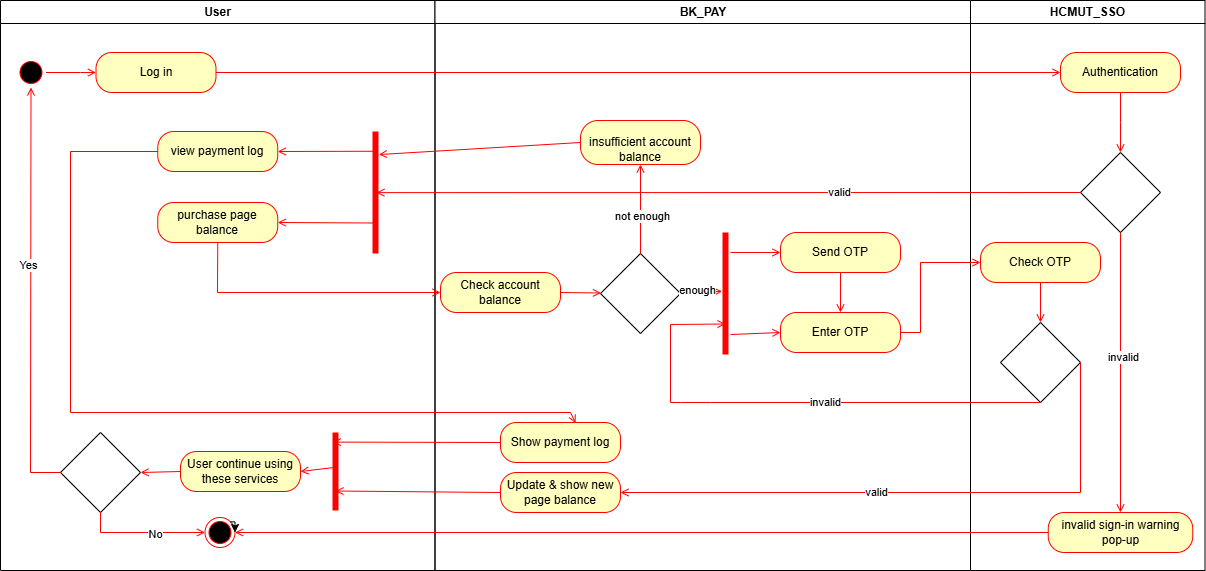

The diagram above was exported from draw.io. Its source (the exported page's mxGraphModel, read from the mxfile embedded in the PNG):
<mxGraphModel dx="1050" dy="557" grid="1" gridSize="10" guides="1" tooltips="1" connect="1" arrows="1" fold="1" page="1" pageScale="1" pageWidth="850" pageHeight="1100" math="0" shadow="0">
  <root>
    <mxCell id="0" />
    <mxCell id="1" parent="0" />
    <mxCell id="CGQ1S_vi-iHou_GulPyq-1" value="User" style="swimlane;whiteSpace=wrap" parent="1" vertex="1">
      <mxGeometry x="10" y="128" width="434.5" height="570" as="geometry" />
    </mxCell>
    <mxCell id="CGQ1S_vi-iHou_GulPyq-2" value="" style="ellipse;shape=startState;fillColor=#000000;strokeColor=#ff0000;" parent="CGQ1S_vi-iHou_GulPyq-1" vertex="1">
      <mxGeometry x="15.5" y="57" width="30" height="30" as="geometry" />
    </mxCell>
    <mxCell id="CGQ1S_vi-iHou_GulPyq-3" value="Log in" style="rounded=1;whiteSpace=wrap;html=1;arcSize=40;fontColor=#000000;fillColor=#ffffc0;strokeColor=#ff0000;" parent="CGQ1S_vi-iHou_GulPyq-1" vertex="1">
      <mxGeometry x="95.5" y="52" width="120" height="40" as="geometry" />
    </mxCell>
    <mxCell id="CGQ1S_vi-iHou_GulPyq-4" value="" style="endArrow=open;strokeColor=#FF0000;endFill=1;rounded=0;entryX=0;entryY=0.5;entryDx=0;entryDy=0;exitX=1;exitY=0.5;exitDx=0;exitDy=0;" parent="CGQ1S_vi-iHou_GulPyq-1" source="CGQ1S_vi-iHou_GulPyq-2" target="CGQ1S_vi-iHou_GulPyq-3" edge="1">
      <mxGeometry relative="1" as="geometry">
        <mxPoint x="-494.5" y="70" as="sourcePoint" />
        <mxPoint x="105.5" y="74.5" as="targetPoint" />
        <Array as="points">
          <mxPoint x="80" y="72" />
        </Array>
      </mxGeometry>
    </mxCell>
    <mxCell id="CGQ1S_vi-iHou_GulPyq-5" value="" style="ellipse;html=1;shape=endState;fillColor=#000000;strokeColor=#ff0000;" parent="CGQ1S_vi-iHou_GulPyq-1" vertex="1">
      <mxGeometry x="204.5" y="517" width="30" height="30" as="geometry" />
    </mxCell>
    <mxCell id="L1ZeoB7x2Ct-m6uqNPVF-1" value="" style="shape=line;html=1;strokeWidth=6;strokeColor=#ff0000;rotation=-180;direction=south;" parent="CGQ1S_vi-iHou_GulPyq-1" vertex="1">
      <mxGeometry x="370" y="131" width="10" height="122" as="geometry" />
    </mxCell>
    <mxCell id="L1ZeoB7x2Ct-m6uqNPVF-4" value="view payment log" style="rounded=1;whiteSpace=wrap;html=1;arcSize=40;fontColor=#000000;fillColor=#ffffc0;strokeColor=#ff0000;" parent="CGQ1S_vi-iHou_GulPyq-1" vertex="1">
      <mxGeometry x="157.25" y="131" width="120" height="40" as="geometry" />
    </mxCell>
    <mxCell id="L1ZeoB7x2Ct-m6uqNPVF-5" value="purchase page balance" style="rounded=1;whiteSpace=wrap;html=1;arcSize=40;fontColor=#000000;fillColor=#ffffc0;strokeColor=#ff0000;" parent="CGQ1S_vi-iHou_GulPyq-1" vertex="1">
      <mxGeometry x="157.25" y="202" width="120" height="40" as="geometry" />
    </mxCell>
    <mxCell id="L1ZeoB7x2Ct-m6uqNPVF-9" value="" style="endArrow=open;strokeColor=#FF0000;endFill=1;rounded=0;exitX=0.838;exitY=0.282;exitDx=0;exitDy=0;entryX=1;entryY=0.5;entryDx=0;entryDy=0;exitPerimeter=0;" parent="CGQ1S_vi-iHou_GulPyq-1" source="L1ZeoB7x2Ct-m6uqNPVF-1" target="L1ZeoB7x2Ct-m6uqNPVF-4" edge="1">
      <mxGeometry relative="1" as="geometry">
        <mxPoint x="1040" y="112" as="sourcePoint" />
        <mxPoint x="1040" y="172" as="targetPoint" />
      </mxGeometry>
    </mxCell>
    <mxCell id="L1ZeoB7x2Ct-m6uqNPVF-8" value="" style="endArrow=open;strokeColor=#FF0000;endFill=1;rounded=0;exitX=0.25;exitY=0.5;exitDx=0;exitDy=0;entryX=1;entryY=0.5;entryDx=0;entryDy=0;exitPerimeter=0;" parent="CGQ1S_vi-iHou_GulPyq-1" source="L1ZeoB7x2Ct-m6uqNPVF-1" target="L1ZeoB7x2Ct-m6uqNPVF-5" edge="1">
      <mxGeometry relative="1" as="geometry">
        <mxPoint x="1030" y="102" as="sourcePoint" />
        <mxPoint x="1030" y="162" as="targetPoint" />
      </mxGeometry>
    </mxCell>
    <mxCell id="L1ZeoB7x2Ct-m6uqNPVF-38" style="edgeStyle=orthogonalEdgeStyle;rounded=0;orthogonalLoop=1;jettySize=auto;html=1;exitX=1;exitY=0;exitDx=0;exitDy=0;entryX=1;entryY=0.5;entryDx=0;entryDy=0;" parent="CGQ1S_vi-iHou_GulPyq-1" source="CGQ1S_vi-iHou_GulPyq-5" target="CGQ1S_vi-iHou_GulPyq-5" edge="1">
      <mxGeometry relative="1" as="geometry" />
    </mxCell>
    <mxCell id="L1ZeoB7x2Ct-m6uqNPVF-40" value="" style="shape=line;html=1;strokeWidth=6;strokeColor=#ff0000;rotation=-180;direction=south;" parent="CGQ1S_vi-iHou_GulPyq-1" vertex="1">
      <mxGeometry x="330" y="432" width="10" height="78" as="geometry" />
    </mxCell>
    <mxCell id="L1ZeoB7x2Ct-m6uqNPVF-47" value="User continue using these services" style="rounded=1;whiteSpace=wrap;html=1;arcSize=40;fontColor=#000000;fillColor=#ffffc0;strokeColor=#ff0000;" parent="CGQ1S_vi-iHou_GulPyq-1" vertex="1">
      <mxGeometry x="180" y="451" width="120" height="40" as="geometry" />
    </mxCell>
    <mxCell id="L1ZeoB7x2Ct-m6uqNPVF-46" value="" style="endArrow=open;strokeColor=#FF0000;endFill=1;rounded=0;exitX=0.551;exitY=0.329;exitDx=0;exitDy=0;exitPerimeter=0;entryX=1;entryY=0.5;entryDx=0;entryDy=0;" parent="CGQ1S_vi-iHou_GulPyq-1" source="L1ZeoB7x2Ct-m6uqNPVF-40" target="L1ZeoB7x2Ct-m6uqNPVF-47" edge="1">
      <mxGeometry relative="1" as="geometry">
        <mxPoint x="1050" y="122" as="sourcePoint" />
        <mxPoint x="250" y="467" as="targetPoint" />
      </mxGeometry>
    </mxCell>
    <mxCell id="L1ZeoB7x2Ct-m6uqNPVF-48" value="" style="rhombus;whiteSpace=wrap;html=1;" parent="CGQ1S_vi-iHou_GulPyq-1" vertex="1">
      <mxGeometry x="60" y="432" width="80" height="80" as="geometry" />
    </mxCell>
    <mxCell id="L1ZeoB7x2Ct-m6uqNPVF-50" value="" style="endArrow=open;strokeColor=#FF0000;endFill=1;rounded=0;exitX=0;exitY=0.5;exitDx=0;exitDy=0;entryX=1;entryY=0.5;entryDx=0;entryDy=0;" parent="CGQ1S_vi-iHou_GulPyq-1" source="L1ZeoB7x2Ct-m6uqNPVF-47" target="L1ZeoB7x2Ct-m6uqNPVF-48" edge="1">
      <mxGeometry relative="1" as="geometry">
        <mxPoint x="150" y="450" as="sourcePoint" />
        <mxPoint x="150" y="510" as="targetPoint" />
        <Array as="points" />
      </mxGeometry>
    </mxCell>
    <mxCell id="L1ZeoB7x2Ct-m6uqNPVF-52" value="" style="endArrow=open;strokeColor=#FF0000;endFill=1;rounded=0;exitX=0.5;exitY=1;exitDx=0;exitDy=0;entryX=0;entryY=0.5;entryDx=0;entryDy=0;" parent="CGQ1S_vi-iHou_GulPyq-1" source="L1ZeoB7x2Ct-m6uqNPVF-48" target="CGQ1S_vi-iHou_GulPyq-5" edge="1">
      <mxGeometry relative="1" as="geometry">
        <mxPoint x="1040" y="112" as="sourcePoint" />
        <mxPoint x="1040" y="172" as="targetPoint" />
        <Array as="points">
          <mxPoint x="100" y="532" />
        </Array>
      </mxGeometry>
    </mxCell>
    <mxCell id="L1ZeoB7x2Ct-m6uqNPVF-53" value="No" style="edgeLabel;html=1;align=center;verticalAlign=middle;resizable=0;points=[];" parent="L1ZeoB7x2Ct-m6uqNPVF-52" connectable="0" vertex="1">
      <mxGeometry x="0.1963" y="-1" relative="1" as="geometry">
        <mxPoint as="offset" />
      </mxGeometry>
    </mxCell>
    <mxCell id="L1ZeoB7x2Ct-m6uqNPVF-51" value="" style="endArrow=open;strokeColor=#FF0000;endFill=1;rounded=0;exitX=0;exitY=0.5;exitDx=0;exitDy=0;entryX=0.5;entryY=1;entryDx=0;entryDy=0;" parent="CGQ1S_vi-iHou_GulPyq-1" source="L1ZeoB7x2Ct-m6uqNPVF-48" target="CGQ1S_vi-iHou_GulPyq-2" edge="1">
      <mxGeometry relative="1" as="geometry">
        <mxPoint x="1030" y="102" as="sourcePoint" />
        <mxPoint x="1030" y="162" as="targetPoint" />
        <Array as="points">
          <mxPoint x="30" y="472" />
        </Array>
      </mxGeometry>
    </mxCell>
    <mxCell id="L1ZeoB7x2Ct-m6uqNPVF-54" value="Yes" style="edgeLabel;html=1;align=center;verticalAlign=middle;resizable=0;points=[];" parent="L1ZeoB7x2Ct-m6uqNPVF-51" connectable="0" vertex="1">
      <mxGeometry x="0.1439" y="3" relative="1" as="geometry">
        <mxPoint as="offset" />
      </mxGeometry>
    </mxCell>
    <mxCell id="CGQ1S_vi-iHou_GulPyq-20" value="BK_PAY" style="swimlane;whiteSpace=wrap;startSize=23;" parent="1" vertex="1">
      <mxGeometry x="444.5" y="128" width="535.5" height="570" as="geometry" />
    </mxCell>
    <mxCell id="L1ZeoB7x2Ct-m6uqNPVF-11" value="" style="shape=line;html=1;strokeWidth=6;strokeColor=#ff0000;rotation=-180;direction=south;" parent="CGQ1S_vi-iHou_GulPyq-20" vertex="1">
      <mxGeometry x="285.5" y="232" width="10" height="122" as="geometry" />
    </mxCell>
    <mxCell id="L1ZeoB7x2Ct-m6uqNPVF-14" value="Send OTP" style="rounded=1;whiteSpace=wrap;html=1;arcSize=40;fontColor=#000000;fillColor=#ffffc0;strokeColor=#ff0000;" parent="CGQ1S_vi-iHou_GulPyq-20" vertex="1">
      <mxGeometry x="345.5" y="232" width="120" height="40" as="geometry" />
    </mxCell>
    <mxCell id="L1ZeoB7x2Ct-m6uqNPVF-15" value="Enter OTP" style="rounded=1;whiteSpace=wrap;html=1;arcSize=40;fontColor=#000000;fillColor=#ffffc0;strokeColor=#ff0000;" parent="CGQ1S_vi-iHou_GulPyq-20" vertex="1">
      <mxGeometry x="345.5" y="312" width="120" height="40" as="geometry" />
    </mxCell>
    <mxCell id="L1ZeoB7x2Ct-m6uqNPVF-19" value="" style="endArrow=open;strokeColor=#FF0000;endFill=1;rounded=0;entryX=0;entryY=0.5;entryDx=0;entryDy=0;" parent="CGQ1S_vi-iHou_GulPyq-20" target="L1ZeoB7x2Ct-m6uqNPVF-14" edge="1">
      <mxGeometry relative="1" as="geometry">
        <mxPoint x="295.5" y="252" as="sourcePoint" />
        <mxPoint x="285.5" y="252" as="targetPoint" />
      </mxGeometry>
    </mxCell>
    <mxCell id="L1ZeoB7x2Ct-m6uqNPVF-21" value="" style="endArrow=open;strokeColor=#FF0000;endFill=1;rounded=0;entryX=0;entryY=0.5;entryDx=0;entryDy=0;" parent="CGQ1S_vi-iHou_GulPyq-20" target="L1ZeoB7x2Ct-m6uqNPVF-15" edge="1">
      <mxGeometry relative="1" as="geometry">
        <mxPoint x="295.5" y="334" as="sourcePoint" />
        <mxPoint x="106" y="262" as="targetPoint" />
      </mxGeometry>
    </mxCell>
    <mxCell id="L1ZeoB7x2Ct-m6uqNPVF-36" value="Update &amp;amp; show new page balance" style="rounded=1;whiteSpace=wrap;html=1;arcSize=40;fontColor=#000000;fillColor=#ffffc0;strokeColor=#ff0000;" parent="CGQ1S_vi-iHou_GulPyq-20" vertex="1">
      <mxGeometry x="65.5" y="472" width="120" height="40" as="geometry" />
    </mxCell>
    <mxCell id="L1ZeoB7x2Ct-m6uqNPVF-39" value="Show payment log" style="rounded=1;whiteSpace=wrap;html=1;arcSize=40;fontColor=#000000;fillColor=#ffffc0;strokeColor=#ff0000;" parent="CGQ1S_vi-iHou_GulPyq-20" vertex="1">
      <mxGeometry x="65.5" y="422" width="120" height="40" as="geometry" />
    </mxCell>
    <mxCell id="_6bJTiRVWDpeSL_j7Y0H-1" value="Check account balance" style="rounded=1;whiteSpace=wrap;html=1;arcSize=40;fontColor=#000000;fillColor=#ffffc0;strokeColor=#ff0000;" parent="CGQ1S_vi-iHou_GulPyq-20" vertex="1">
      <mxGeometry x="5.5" y="272" width="120" height="40" as="geometry" />
    </mxCell>
    <mxCell id="L1ZeoB7x2Ct-m6uqNPVF-18" value="" style="endArrow=open;strokeColor=#FF0000;endFill=1;rounded=0;exitX=0.5;exitY=1;exitDx=0;exitDy=0;entryX=0.5;entryY=0;entryDx=0;entryDy=0;" parent="CGQ1S_vi-iHou_GulPyq-20" source="L1ZeoB7x2Ct-m6uqNPVF-14" target="L1ZeoB7x2Ct-m6uqNPVF-15" edge="1">
      <mxGeometry relative="1" as="geometry">
        <mxPoint x="345.5" y="272" as="sourcePoint" />
        <mxPoint x="345.5" y="312" as="targetPoint" />
      </mxGeometry>
    </mxCell>
    <mxCell id="_6bJTiRVWDpeSL_j7Y0H-4" value="" style="rhombus;whiteSpace=wrap;html=1;" parent="CGQ1S_vi-iHou_GulPyq-20" vertex="1">
      <mxGeometry x="165.5" y="253" width="80" height="80" as="geometry" />
    </mxCell>
    <mxCell id="_6bJTiRVWDpeSL_j7Y0H-3" value="" style="endArrow=open;strokeColor=#FF0000;endFill=1;rounded=0;exitX=1;exitY=0.5;exitDx=0;exitDy=0;" parent="CGQ1S_vi-iHou_GulPyq-20" source="_6bJTiRVWDpeSL_j7Y0H-1" target="_6bJTiRVWDpeSL_j7Y0H-4" edge="1">
      <mxGeometry relative="1" as="geometry">
        <mxPoint x="-49.5" y="233" as="sourcePoint" />
        <mxPoint x="165.5" y="292" as="targetPoint" />
      </mxGeometry>
    </mxCell>
    <mxCell id="_6bJTiRVWDpeSL_j7Y0H-6" value="" style="endArrow=open;strokeColor=#FF0000;endFill=1;rounded=0;entryX=0.518;entryY=0.16;entryDx=0;entryDy=0;exitX=1;exitY=0.5;exitDx=0;exitDy=0;entryPerimeter=0;" parent="CGQ1S_vi-iHou_GulPyq-20" source="_6bJTiRVWDpeSL_j7Y0H-4" target="L1ZeoB7x2Ct-m6uqNPVF-11" edge="1">
      <mxGeometry relative="1" as="geometry">
        <mxPoint x="305.5" y="262" as="sourcePoint" />
        <mxPoint x="356" y="262" as="targetPoint" />
      </mxGeometry>
    </mxCell>
    <mxCell id="_6bJTiRVWDpeSL_j7Y0H-7" value="enough" style="edgeLabel;html=1;align=center;verticalAlign=middle;resizable=0;points=[];" parent="_6bJTiRVWDpeSL_j7Y0H-6" connectable="0" vertex="1">
      <mxGeometry x="-0.1877" y="3" relative="1" as="geometry">
        <mxPoint as="offset" />
      </mxGeometry>
    </mxCell>
    <mxCell id="_6bJTiRVWDpeSL_j7Y0H-9" value="&lt;br&gt;insufficient account balance" style="rounded=1;whiteSpace=wrap;html=1;arcSize=40;fontColor=#000000;fillColor=#ffffc0;strokeColor=#ff0000;" parent="CGQ1S_vi-iHou_GulPyq-20" vertex="1">
      <mxGeometry x="145.5" y="120" width="120" height="44" as="geometry" />
    </mxCell>
    <mxCell id="_6bJTiRVWDpeSL_j7Y0H-8" value="" style="endArrow=open;strokeColor=#FF0000;endFill=1;rounded=0;exitX=0.5;exitY=0;exitDx=0;exitDy=0;entryX=0.5;entryY=1;entryDx=0;entryDy=0;" parent="CGQ1S_vi-iHou_GulPyq-20" source="_6bJTiRVWDpeSL_j7Y0H-4" target="_6bJTiRVWDpeSL_j7Y0H-9" edge="1">
      <mxGeometry relative="1" as="geometry">
        <mxPoint x="305.5" y="262" as="sourcePoint" />
        <mxPoint x="205.5" y="152" as="targetPoint" />
      </mxGeometry>
    </mxCell>
    <mxCell id="_6bJTiRVWDpeSL_j7Y0H-14" value="not enough" style="edgeLabel;html=1;align=center;verticalAlign=middle;resizable=0;points=[];" parent="_6bJTiRVWDpeSL_j7Y0H-8" connectable="0" vertex="1">
      <mxGeometry x="-0.1551" y="-1" relative="1" as="geometry">
        <mxPoint as="offset" />
      </mxGeometry>
    </mxCell>
    <mxCell id="CGQ1S_vi-iHou_GulPyq-31" value="HCMUT_SSO" style="swimlane;whiteSpace=wrap" parent="1" vertex="1">
      <mxGeometry x="980" y="128" width="234.5" height="570" as="geometry" />
    </mxCell>
    <mxCell id="CGQ1S_vi-iHou_GulPyq-32" value="Authentication" style="rounded=1;whiteSpace=wrap;html=1;arcSize=40;fontColor=#000000;fillColor=#ffffc0;strokeColor=#ff0000;" parent="CGQ1S_vi-iHou_GulPyq-31" vertex="1">
      <mxGeometry x="90" y="52" width="120" height="40" as="geometry" />
    </mxCell>
    <mxCell id="CGQ1S_vi-iHou_GulPyq-34" value="" style="endArrow=open;strokeColor=#FF0000;endFill=1;rounded=0;exitX=0.5;exitY=1;exitDx=0;exitDy=0;entryX=0.5;entryY=0;entryDx=0;entryDy=0;" parent="CGQ1S_vi-iHou_GulPyq-31" source="CGQ1S_vi-iHou_GulPyq-32" target="ZFS1GQjWBhKcVsqQT-Hz-1" edge="1">
      <mxGeometry relative="1" as="geometry">
        <mxPoint x="-334.5" y="82" as="sourcePoint" />
        <mxPoint x="149.99999999999955" y="144" as="targetPoint" />
        <Array as="points">
          <mxPoint x="150" y="122" />
        </Array>
      </mxGeometry>
    </mxCell>
    <mxCell id="CGQ1S_vi-iHou_GulPyq-35" value="invalid sign-in warning pop-up" style="rounded=1;whiteSpace=wrap;html=1;arcSize=40;fontColor=#000000;fillColor=#ffffc0;strokeColor=#ff0000;" parent="CGQ1S_vi-iHou_GulPyq-31" vertex="1">
      <mxGeometry x="77.75" y="512" width="144.5" height="40" as="geometry" />
    </mxCell>
    <mxCell id="CGQ1S_vi-iHou_GulPyq-36" value="" style="endArrow=open;strokeColor=#FF0000;endFill=1;rounded=0;entryX=0.5;entryY=0;entryDx=0;entryDy=0;exitX=0.5;exitY=1;exitDx=0;exitDy=0;" parent="CGQ1S_vi-iHou_GulPyq-31" source="ZFS1GQjWBhKcVsqQT-Hz-1" target="CGQ1S_vi-iHou_GulPyq-35" edge="1">
      <mxGeometry relative="1" as="geometry">
        <mxPoint x="150" y="282" as="sourcePoint" />
        <mxPoint x="150.5" y="472" as="targetPoint" />
      </mxGeometry>
    </mxCell>
    <mxCell id="Q6NDbk7UECzk7oo-m0U4-1" value="invalid" style="edgeLabel;html=1;align=center;verticalAlign=middle;resizable=0;points=[];" parent="CGQ1S_vi-iHou_GulPyq-36" connectable="0" vertex="1">
      <mxGeometry x="-0.1129" y="2" relative="1" as="geometry">
        <mxPoint as="offset" />
      </mxGeometry>
    </mxCell>
    <mxCell id="ZFS1GQjWBhKcVsqQT-Hz-1" value="" style="rhombus;whiteSpace=wrap;html=1;" parent="CGQ1S_vi-iHou_GulPyq-31" vertex="1">
      <mxGeometry x="110" y="152" width="80" height="80" as="geometry" />
    </mxCell>
    <mxCell id="L1ZeoB7x2Ct-m6uqNPVF-26" value="" style="rhombus;whiteSpace=wrap;html=1;" parent="CGQ1S_vi-iHou_GulPyq-31" vertex="1">
      <mxGeometry x="30" y="322" width="80" height="80" as="geometry" />
    </mxCell>
    <mxCell id="L1ZeoB7x2Ct-m6uqNPVF-31" value="Check OTP" style="rounded=1;whiteSpace=wrap;html=1;arcSize=40;fontColor=#000000;fillColor=#ffffc0;strokeColor=#ff0000;" parent="CGQ1S_vi-iHou_GulPyq-31" vertex="1">
      <mxGeometry x="10" y="242" width="120" height="40" as="geometry" />
    </mxCell>
    <mxCell id="L1ZeoB7x2Ct-m6uqNPVF-33" value="" style="endArrow=open;strokeColor=#FF0000;endFill=1;rounded=0;exitX=0.5;exitY=1;exitDx=0;exitDy=0;entryX=0.5;entryY=0;entryDx=0;entryDy=0;" parent="CGQ1S_vi-iHou_GulPyq-31" source="L1ZeoB7x2Ct-m6uqNPVF-31" target="L1ZeoB7x2Ct-m6uqNPVF-26" edge="1">
      <mxGeometry relative="1" as="geometry">
        <mxPoint x="160" y="102" as="sourcePoint" />
        <mxPoint x="160" y="162" as="targetPoint" />
      </mxGeometry>
    </mxCell>
    <mxCell id="CGQ1S_vi-iHou_GulPyq-38" value="" style="endArrow=open;strokeColor=#FF0000;endFill=1;rounded=0;exitX=1;exitY=0.5;exitDx=0;exitDy=0;entryX=0;entryY=0.5;entryDx=0;entryDy=0;" parent="1" source="CGQ1S_vi-iHou_GulPyq-3" target="CGQ1S_vi-iHou_GulPyq-32" edge="1">
      <mxGeometry relative="1" as="geometry">
        <mxPoint x="380" y="195" as="sourcePoint" />
        <mxPoint x="799.9999999999998" y="195" as="targetPoint" />
      </mxGeometry>
    </mxCell>
    <mxCell id="CGQ1S_vi-iHou_GulPyq-39" value="" style="endArrow=open;strokeColor=#FF0000;endFill=1;rounded=0;exitX=0;exitY=0.5;exitDx=0;exitDy=0;entryX=1;entryY=0.5;entryDx=0;entryDy=0;" parent="1" source="CGQ1S_vi-iHou_GulPyq-35" target="CGQ1S_vi-iHou_GulPyq-5" edge="1">
      <mxGeometry relative="1" as="geometry">
        <mxPoint x="855" y="289" as="sourcePoint" />
        <mxPoint x="390" y="290" as="targetPoint" />
      </mxGeometry>
    </mxCell>
    <mxCell id="ZFS1GQjWBhKcVsqQT-Hz-7" value="" style="endArrow=open;strokeColor=#FF0000;endFill=1;rounded=0;exitX=0;exitY=0.5;exitDx=0;exitDy=0;entryX=0.499;entryY=0.588;entryDx=0;entryDy=0;entryPerimeter=0;" parent="1" source="ZFS1GQjWBhKcVsqQT-Hz-1" target="L1ZeoB7x2Ct-m6uqNPVF-1" edge="1">
      <mxGeometry relative="1" as="geometry">
        <mxPoint x="1040" y="230" as="sourcePoint" />
        <mxPoint x="380" y="320" as="targetPoint" />
      </mxGeometry>
    </mxCell>
    <mxCell id="L1ZeoB7x2Ct-m6uqNPVF-2" value="valid" style="edgeLabel;html=1;align=center;verticalAlign=middle;resizable=0;points=[];" parent="ZFS1GQjWBhKcVsqQT-Hz-7" connectable="0" vertex="1">
      <mxGeometry x="-0.3146" y="-1" relative="1" as="geometry">
        <mxPoint as="offset" />
      </mxGeometry>
    </mxCell>
    <mxCell id="L1ZeoB7x2Ct-m6uqNPVF-12" value="" style="endArrow=open;strokeColor=#FF0000;endFill=1;rounded=0;exitX=0.5;exitY=1;exitDx=0;exitDy=0;entryX=0;entryY=0.5;entryDx=0;entryDy=0;" parent="1" source="L1ZeoB7x2Ct-m6uqNPVF-5" target="_6bJTiRVWDpeSL_j7Y0H-1" edge="1">
      <mxGeometry relative="1" as="geometry">
        <mxPoint x="1040" y="230" as="sourcePoint" />
        <mxPoint x="460" y="419" as="targetPoint" />
        <Array as="points">
          <mxPoint x="227" y="420" />
        </Array>
      </mxGeometry>
    </mxCell>
    <mxCell id="L1ZeoB7x2Ct-m6uqNPVF-28" value="" style="endArrow=open;strokeColor=#FF0000;endFill=1;rounded=0;exitX=0.5;exitY=1;exitDx=0;exitDy=0;entryX=0.25;entryY=0.5;entryDx=0;entryDy=0;entryPerimeter=0;" parent="1" source="L1ZeoB7x2Ct-m6uqNPVF-26" target="L1ZeoB7x2Ct-m6uqNPVF-11" edge="1">
      <mxGeometry relative="1" as="geometry">
        <mxPoint x="650.5" y="472" as="sourcePoint" />
        <mxPoint x="420" y="440" as="targetPoint" />
        <Array as="points">
          <mxPoint x="720" y="530" />
          <mxPoint x="690" y="530" />
          <mxPoint x="680" y="530" />
          <mxPoint x="680" y="452" />
        </Array>
      </mxGeometry>
    </mxCell>
    <mxCell id="L1ZeoB7x2Ct-m6uqNPVF-29" value="invalid" style="edgeLabel;html=1;align=center;verticalAlign=middle;resizable=0;points=[];" parent="L1ZeoB7x2Ct-m6uqNPVF-28" connectable="0" vertex="1">
      <mxGeometry x="-0.0584" y="-1" relative="1" as="geometry">
        <mxPoint x="21" as="offset" />
      </mxGeometry>
    </mxCell>
    <mxCell id="L1ZeoB7x2Ct-m6uqNPVF-32" value="" style="endArrow=open;strokeColor=#FF0000;endFill=1;rounded=0;exitX=1;exitY=0.5;exitDx=0;exitDy=0;entryX=0;entryY=0.5;entryDx=0;entryDy=0;" parent="1" source="L1ZeoB7x2Ct-m6uqNPVF-15" target="L1ZeoB7x2Ct-m6uqNPVF-31" edge="1">
      <mxGeometry relative="1" as="geometry">
        <mxPoint x="590" y="410" as="sourcePoint" />
        <mxPoint x="850" y="462" as="targetPoint" />
        <Array as="points">
          <mxPoint x="930" y="460" />
          <mxPoint x="930" y="390" />
        </Array>
      </mxGeometry>
    </mxCell>
    <mxCell id="L1ZeoB7x2Ct-m6uqNPVF-34" value="" style="endArrow=open;strokeColor=#FF0000;endFill=1;rounded=0;exitX=1;exitY=0.5;exitDx=0;exitDy=0;entryX=1;entryY=0.5;entryDx=0;entryDy=0;" parent="1" source="L1ZeoB7x2Ct-m6uqNPVF-26" target="L1ZeoB7x2Ct-m6uqNPVF-36" edge="1">
      <mxGeometry relative="1" as="geometry">
        <mxPoint x="476.5" y="391" as="sourcePoint" />
        <mxPoint x="670" y="600" as="targetPoint" />
        <Array as="points">
          <mxPoint x="1090" y="620" />
        </Array>
      </mxGeometry>
    </mxCell>
    <mxCell id="L1ZeoB7x2Ct-m6uqNPVF-35" value="valid" style="edgeLabel;html=1;align=center;verticalAlign=middle;resizable=0;points=[];" parent="L1ZeoB7x2Ct-m6uqNPVF-34" connectable="0" vertex="1">
      <mxGeometry x="0.1367" y="-1" relative="1" as="geometry">
        <mxPoint as="offset" />
      </mxGeometry>
    </mxCell>
    <mxCell id="L1ZeoB7x2Ct-m6uqNPVF-37" value="" style="endArrow=open;strokeColor=#FF0000;endFill=1;rounded=0;exitX=0;exitY=0.5;exitDx=0;exitDy=0;entryX=0.626;entryY=0.019;entryDx=0;entryDy=0;entryPerimeter=0;" parent="1" source="L1ZeoB7x2Ct-m6uqNPVF-4" target="L1ZeoB7x2Ct-m6uqNPVF-39" edge="1">
      <mxGeometry relative="1" as="geometry">
        <mxPoint x="65" y="210" as="sourcePoint" />
        <mxPoint x="580" y="560" as="targetPoint" />
        <Array as="points">
          <mxPoint x="80" y="279" />
          <mxPoint x="80" y="540" />
          <mxPoint x="580" y="540" />
        </Array>
      </mxGeometry>
    </mxCell>
    <mxCell id="L1ZeoB7x2Ct-m6uqNPVF-44" value="" style="endArrow=open;strokeColor=#FF0000;endFill=1;rounded=0;exitX=0;exitY=0.5;exitDx=0;exitDy=0;entryX=0.877;entryY=0.235;entryDx=0;entryDy=0;entryPerimeter=0;" parent="1" source="L1ZeoB7x2Ct-m6uqNPVF-39" target="L1ZeoB7x2Ct-m6uqNPVF-40" edge="1">
      <mxGeometry relative="1" as="geometry">
        <mxPoint x="1040" y="230" as="sourcePoint" />
        <mxPoint x="250" y="590" as="targetPoint" />
      </mxGeometry>
    </mxCell>
    <mxCell id="L1ZeoB7x2Ct-m6uqNPVF-45" value="" style="endArrow=open;strokeColor=#FF0000;endFill=1;rounded=0;entryX=0.25;entryY=0.5;entryDx=0;entryDy=0;exitX=0;exitY=0.5;exitDx=0;exitDy=0;entryPerimeter=0;" parent="1" source="L1ZeoB7x2Ct-m6uqNPVF-36" target="L1ZeoB7x2Ct-m6uqNPVF-40" edge="1">
      <mxGeometry relative="1" as="geometry">
        <mxPoint x="1050" y="240" as="sourcePoint" />
        <mxPoint x="1050" y="300" as="targetPoint" />
      </mxGeometry>
    </mxCell>
    <mxCell id="_6bJTiRVWDpeSL_j7Y0H-11" value="" style="endArrow=open;strokeColor=#FF0000;endFill=1;rounded=0;exitX=0;exitY=0.5;exitDx=0;exitDy=0;entryX=0.811;entryY=0.84;entryDx=0;entryDy=0;entryPerimeter=0;" parent="1" source="_6bJTiRVWDpeSL_j7Y0H-9" target="L1ZeoB7x2Ct-m6uqNPVF-1" edge="1">
      <mxGeometry relative="1" as="geometry">
        <mxPoint x="660.5" y="390" as="sourcePoint" />
        <mxPoint x="660.5" y="302" as="targetPoint" />
      </mxGeometry>
    </mxCell>
  </root>
</mxGraphModel>